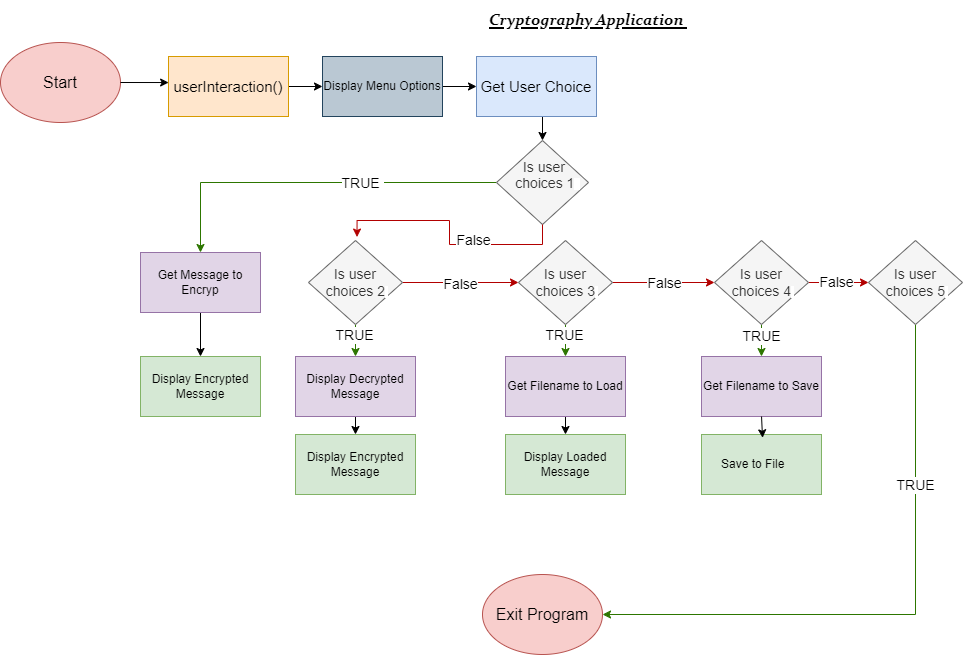

The diagram above was exported from draw.io. Its source (the exported page's mxGraphModel, read from the mxfile embedded in the PNG):
<mxGraphModel dx="1234" dy="726" grid="1" gridSize="14" guides="1" tooltips="1" connect="1" arrows="1" fold="1" page="1" pageScale="1" pageWidth="1169" pageHeight="827" background="#FFFFFF" math="0" shadow="0">
  <root>
    <mxCell id="WIyWlLk6GJQsqaUBKTNV-0" />
    <mxCell id="WIyWlLk6GJQsqaUBKTNV-1" parent="WIyWlLk6GJQsqaUBKTNV-0" />
    <mxCell id="h94y58ZQz6JYHBVQZl1v-0" value="&lt;h1 style=&quot;margin-top: 0px;&quot;&gt;&lt;span lang=&quot;EN-US&quot; style=&quot;font-size:12.0pt;line-height:&lt;br/&gt;110%;font-family:&amp;quot;Constantia&amp;quot;,serif;mso-ascii-theme-font:minor-latin;&lt;br/&gt;mso-fareast-font-family:Constantia;mso-fareast-theme-font:minor-latin;&lt;br/&gt;mso-hansi-theme-font:minor-latin;mso-bidi-font-family:&amp;quot;Times New Roman&amp;quot;;&lt;br/&gt;mso-bidi-theme-font:minor-bidi;mso-ansi-language:EN-US;mso-fareast-language:&lt;br/&gt;EN-US;mso-bidi-language:AR-SA&quot;&gt;Cryptography Application&amp;nbsp;&lt;/span&gt;&lt;br&gt;&lt;/h1&gt;&lt;p&gt;&lt;br&gt;&lt;/p&gt;" style="text;html=1;whiteSpace=wrap;overflow=hidden;rounded=0;fontStyle=6;align=center;verticalAlign=middle;" vertex="1" parent="WIyWlLk6GJQsqaUBKTNV-1">
      <mxGeometry x="518" y="28" width="224" height="56" as="geometry" />
    </mxCell>
    <mxCell id="h94y58ZQz6JYHBVQZl1v-3" value="&lt;font style=&quot;font-size: 16px;&quot;&gt;Start&lt;/font&gt;" style="ellipse;whiteSpace=wrap;html=1;fillColor=#f8cecc;strokeColor=#b85450;" vertex="1" parent="WIyWlLk6GJQsqaUBKTNV-1">
      <mxGeometry x="42" y="70" width="120" height="80" as="geometry" />
    </mxCell>
    <mxCell id="h94y58ZQz6JYHBVQZl1v-34" style="edgeStyle=orthogonalEdgeStyle;rounded=0;orthogonalLoop=1;jettySize=auto;html=1;exitX=1;exitY=0.5;exitDx=0;exitDy=0;entryX=0;entryY=0.5;entryDx=0;entryDy=0;" edge="1" parent="WIyWlLk6GJQsqaUBKTNV-1" source="h94y58ZQz6JYHBVQZl1v-4" target="h94y58ZQz6JYHBVQZl1v-6">
      <mxGeometry relative="1" as="geometry" />
    </mxCell>
    <mxCell id="h94y58ZQz6JYHBVQZl1v-4" value="&lt;font style=&quot;font-size: 15px;&quot;&gt;userInteraction()&lt;/font&gt;" style="rounded=0;whiteSpace=wrap;html=1;fillColor=#ffe6cc;strokeColor=#d79b00;" vertex="1" parent="WIyWlLk6GJQsqaUBKTNV-1">
      <mxGeometry x="210" y="84" width="120" height="60" as="geometry" />
    </mxCell>
    <mxCell id="h94y58ZQz6JYHBVQZl1v-35" style="edgeStyle=orthogonalEdgeStyle;rounded=0;orthogonalLoop=1;jettySize=auto;html=1;exitX=1;exitY=0.5;exitDx=0;exitDy=0;entryX=0;entryY=0.5;entryDx=0;entryDy=0;" edge="1" parent="WIyWlLk6GJQsqaUBKTNV-1" source="h94y58ZQz6JYHBVQZl1v-6" target="h94y58ZQz6JYHBVQZl1v-8">
      <mxGeometry relative="1" as="geometry" />
    </mxCell>
    <mxCell id="h94y58ZQz6JYHBVQZl1v-6" value="Display Menu Options" style="rounded=0;whiteSpace=wrap;html=1;fillColor=#bac8d3;strokeColor=#23445d;" vertex="1" parent="WIyWlLk6GJQsqaUBKTNV-1">
      <mxGeometry x="364" y="84" width="120" height="60" as="geometry" />
    </mxCell>
    <mxCell id="h94y58ZQz6JYHBVQZl1v-11" style="edgeStyle=orthogonalEdgeStyle;rounded=0;orthogonalLoop=1;jettySize=auto;html=1;exitX=0.5;exitY=1;exitDx=0;exitDy=0;entryX=0.5;entryY=0;entryDx=0;entryDy=0;" edge="1" parent="WIyWlLk6GJQsqaUBKTNV-1" source="h94y58ZQz6JYHBVQZl1v-8" target="h94y58ZQz6JYHBVQZl1v-10">
      <mxGeometry relative="1" as="geometry" />
    </mxCell>
    <mxCell id="h94y58ZQz6JYHBVQZl1v-8" value="&lt;font style=&quot;font-size: 15px;&quot;&gt;Get User Choice&lt;/font&gt;" style="rounded=0;whiteSpace=wrap;html=1;fillColor=#dae8fc;strokeColor=#6c8ebf;" vertex="1" parent="WIyWlLk6GJQsqaUBKTNV-1">
      <mxGeometry x="518" y="84" width="120" height="60" as="geometry" />
    </mxCell>
    <mxCell id="h94y58ZQz6JYHBVQZl1v-13" style="edgeStyle=orthogonalEdgeStyle;rounded=0;orthogonalLoop=1;jettySize=auto;html=1;exitX=0;exitY=0.5;exitDx=0;exitDy=0;entryX=0.5;entryY=0;entryDx=0;entryDy=0;fillColor=#60a917;strokeColor=#2D7600;" edge="1" parent="WIyWlLk6GJQsqaUBKTNV-1" source="h94y58ZQz6JYHBVQZl1v-10" target="h94y58ZQz6JYHBVQZl1v-12">
      <mxGeometry relative="1" as="geometry" />
    </mxCell>
    <mxCell id="h94y58ZQz6JYHBVQZl1v-14" value="&lt;span style=&quot;font-size: 14px;&quot;&gt;TRUE&amp;nbsp;&lt;/span&gt;" style="edgeLabel;html=1;align=center;verticalAlign=middle;resizable=0;points=[];" vertex="1" connectable="0" parent="h94y58ZQz6JYHBVQZl1v-13">
      <mxGeometry x="-0.1542" y="-1" relative="1" as="geometry">
        <mxPoint x="20" y="1" as="offset" />
      </mxGeometry>
    </mxCell>
    <mxCell id="h94y58ZQz6JYHBVQZl1v-10" value="&lt;font style=&quot;text-wrap: nowrap; font-size: 14px;&quot;&gt;&amp;nbsp; Is user&amp;nbsp;&lt;/font&gt;&lt;div&gt;&lt;font style=&quot;text-wrap: nowrap; font-size: 14px;&quot;&gt;&amp;nbsp; &amp;nbsp;choices 1&lt;/font&gt;&lt;span style=&quot;font-size: 11px; text-wrap: nowrap; background-color: rgb(255, 255, 255);&quot;&gt;&amp;nbsp;&amp;nbsp;&lt;/span&gt;&lt;br&gt;&lt;div&gt;&lt;span style=&quot;font-size: 11px; text-wrap: nowrap; background-color: rgb(255, 255, 255);&quot;&gt;&lt;br&gt;&lt;/span&gt;&lt;/div&gt;&lt;/div&gt;" style="rhombus;whiteSpace=wrap;html=1;fillColor=#f5f5f5;fontColor=#333333;strokeColor=#666666;" vertex="1" parent="WIyWlLk6GJQsqaUBKTNV-1">
      <mxGeometry x="538" y="168" width="92" height="84" as="geometry" />
    </mxCell>
    <mxCell id="h94y58ZQz6JYHBVQZl1v-41" style="edgeStyle=orthogonalEdgeStyle;rounded=0;orthogonalLoop=1;jettySize=auto;html=1;exitX=0.5;exitY=1;exitDx=0;exitDy=0;entryX=0.5;entryY=0;entryDx=0;entryDy=0;" edge="1" parent="WIyWlLk6GJQsqaUBKTNV-1" source="h94y58ZQz6JYHBVQZl1v-12" target="h94y58ZQz6JYHBVQZl1v-27">
      <mxGeometry relative="1" as="geometry" />
    </mxCell>
    <mxCell id="h94y58ZQz6JYHBVQZl1v-12" value="Get Message to Encryp" style="rounded=0;whiteSpace=wrap;html=1;fillColor=#e1d5e7;strokeColor=#9673a6;" vertex="1" parent="WIyWlLk6GJQsqaUBKTNV-1">
      <mxGeometry x="182" y="280" width="120" height="60" as="geometry" />
    </mxCell>
    <mxCell id="h94y58ZQz6JYHBVQZl1v-49" style="edgeStyle=orthogonalEdgeStyle;rounded=0;orthogonalLoop=1;jettySize=auto;html=1;exitX=0.5;exitY=1;exitDx=0;exitDy=0;entryX=0.5;entryY=0;entryDx=0;entryDy=0;" edge="1" parent="WIyWlLk6GJQsqaUBKTNV-1" source="h94y58ZQz6JYHBVQZl1v-18" target="h94y58ZQz6JYHBVQZl1v-29">
      <mxGeometry relative="1" as="geometry" />
    </mxCell>
    <mxCell id="h94y58ZQz6JYHBVQZl1v-18" value="Get Filename to Load" style="rounded=0;whiteSpace=wrap;html=1;fillColor=#e1d5e7;strokeColor=#9673a6;" vertex="1" parent="WIyWlLk6GJQsqaUBKTNV-1">
      <mxGeometry x="547" y="384" width="120" height="60" as="geometry" />
    </mxCell>
    <mxCell id="h94y58ZQz6JYHBVQZl1v-22" value="Get Filename to Save" style="rounded=0;whiteSpace=wrap;html=1;fillColor=#e1d5e7;strokeColor=#9673a6;" vertex="1" parent="WIyWlLk6GJQsqaUBKTNV-1">
      <mxGeometry x="743" y="384" width="120" height="60" as="geometry" />
    </mxCell>
    <mxCell id="h94y58ZQz6JYHBVQZl1v-27" value="Display Encrypted Message" style="rounded=0;whiteSpace=wrap;html=1;fillColor=#d5e8d4;strokeColor=#82b366;" vertex="1" parent="WIyWlLk6GJQsqaUBKTNV-1">
      <mxGeometry x="182" y="384" width="120" height="60" as="geometry" />
    </mxCell>
    <mxCell id="h94y58ZQz6JYHBVQZl1v-51" style="edgeStyle=orthogonalEdgeStyle;rounded=0;orthogonalLoop=1;jettySize=auto;html=1;exitX=0.5;exitY=1;exitDx=0;exitDy=0;entryX=0.5;entryY=0;entryDx=0;entryDy=0;" edge="1" parent="WIyWlLk6GJQsqaUBKTNV-1" source="h94y58ZQz6JYHBVQZl1v-28" target="h94y58ZQz6JYHBVQZl1v-43">
      <mxGeometry relative="1" as="geometry" />
    </mxCell>
    <mxCell id="h94y58ZQz6JYHBVQZl1v-28" value="Display Decrypted Message" style="rounded=0;whiteSpace=wrap;html=1;fillColor=#e1d5e7;strokeColor=#9673a6;" vertex="1" parent="WIyWlLk6GJQsqaUBKTNV-1">
      <mxGeometry x="337" y="384" width="120" height="60" as="geometry" />
    </mxCell>
    <mxCell id="h94y58ZQz6JYHBVQZl1v-29" value="Display Loaded Message" style="rounded=0;whiteSpace=wrap;html=1;fillColor=#d5e8d4;strokeColor=#82b366;" vertex="1" parent="WIyWlLk6GJQsqaUBKTNV-1">
      <mxGeometry x="547" y="462" width="120" height="60" as="geometry" />
    </mxCell>
    <mxCell id="h94y58ZQz6JYHBVQZl1v-30" value="Save to File&lt;span style=&quot;white-space: pre;&quot;&gt;&#09;&lt;/span&gt;" style="rounded=0;whiteSpace=wrap;html=1;fillColor=#d5e8d4;strokeColor=#82b366;" vertex="1" parent="WIyWlLk6GJQsqaUBKTNV-1">
      <mxGeometry x="743" y="462" width="120" height="60" as="geometry" />
    </mxCell>
    <mxCell id="h94y58ZQz6JYHBVQZl1v-33" style="edgeStyle=orthogonalEdgeStyle;rounded=0;orthogonalLoop=1;jettySize=auto;html=1;exitX=1;exitY=0.5;exitDx=0;exitDy=0;entryX=0.001;entryY=0.434;entryDx=0;entryDy=0;entryPerimeter=0;" edge="1" parent="WIyWlLk6GJQsqaUBKTNV-1" source="h94y58ZQz6JYHBVQZl1v-3" target="h94y58ZQz6JYHBVQZl1v-4">
      <mxGeometry relative="1" as="geometry" />
    </mxCell>
    <mxCell id="h94y58ZQz6JYHBVQZl1v-42" style="edgeStyle=orthogonalEdgeStyle;rounded=0;orthogonalLoop=1;jettySize=auto;html=1;exitX=0.5;exitY=1;exitDx=0;exitDy=0;fillColor=#60a917;strokeColor=#2D7600;" edge="1" parent="WIyWlLk6GJQsqaUBKTNV-1" source="h94y58ZQz6JYHBVQZl1v-36" target="h94y58ZQz6JYHBVQZl1v-28">
      <mxGeometry relative="1" as="geometry" />
    </mxCell>
    <mxCell id="h94y58ZQz6JYHBVQZl1v-47" value="&lt;span style=&quot;font-size: 14px;&quot;&gt;TRUE&amp;nbsp;&lt;/span&gt;" style="edgeLabel;html=1;align=center;verticalAlign=middle;resizable=0;points=[];" vertex="1" connectable="0" parent="h94y58ZQz6JYHBVQZl1v-42">
      <mxGeometry x="-0.5996" relative="1" as="geometry">
        <mxPoint as="offset" />
      </mxGeometry>
    </mxCell>
    <mxCell id="h94y58ZQz6JYHBVQZl1v-45" style="edgeStyle=orthogonalEdgeStyle;rounded=0;orthogonalLoop=1;jettySize=auto;html=1;exitX=1;exitY=0.5;exitDx=0;exitDy=0;entryX=0;entryY=0.5;entryDx=0;entryDy=0;fillColor=#e51400;strokeColor=#B20000;" edge="1" parent="WIyWlLk6GJQsqaUBKTNV-1" source="h94y58ZQz6JYHBVQZl1v-36" target="h94y58ZQz6JYHBVQZl1v-44">
      <mxGeometry relative="1" as="geometry" />
    </mxCell>
    <mxCell id="h94y58ZQz6JYHBVQZl1v-46" value="&lt;br&gt;&lt;span style=&quot;font-size: 14px;&quot;&gt;False&lt;/span&gt;" style="edgeLabel;html=1;align=center;verticalAlign=middle;resizable=0;points=[];" vertex="1" connectable="0" parent="h94y58ZQz6JYHBVQZl1v-45">
      <mxGeometry x="-0.0189" y="6" relative="1" as="geometry">
        <mxPoint as="offset" />
      </mxGeometry>
    </mxCell>
    <mxCell id="h94y58ZQz6JYHBVQZl1v-36" value="&lt;font style=&quot;text-wrap: nowrap; font-size: 14px;&quot;&gt;Is user&lt;/font&gt;&lt;div&gt;&lt;font style=&quot;text-wrap: nowrap; font-size: 14px;&quot;&gt;&amp;nbsp;choices 2&lt;/font&gt;&lt;span style=&quot;font-size: 11px; text-wrap: nowrap; background-color: rgb(255, 255, 255);&quot;&gt;&amp;nbsp;&lt;/span&gt;&lt;/div&gt;" style="rhombus;whiteSpace=wrap;html=1;fillColor=#f5f5f5;fontColor=#333333;strokeColor=#666666;" vertex="1" parent="WIyWlLk6GJQsqaUBKTNV-1">
      <mxGeometry x="350" y="268" width="94" height="84" as="geometry" />
    </mxCell>
    <mxCell id="h94y58ZQz6JYHBVQZl1v-39" style="edgeStyle=orthogonalEdgeStyle;rounded=0;orthogonalLoop=1;jettySize=auto;html=1;exitX=0.5;exitY=1;exitDx=0;exitDy=0;entryX=0.516;entryY=-0.041;entryDx=0;entryDy=0;entryPerimeter=0;fillColor=#e51400;strokeColor=#B20000;" edge="1" parent="WIyWlLk6GJQsqaUBKTNV-1" source="h94y58ZQz6JYHBVQZl1v-10" target="h94y58ZQz6JYHBVQZl1v-36">
      <mxGeometry relative="1" as="geometry" />
    </mxCell>
    <mxCell id="h94y58ZQz6JYHBVQZl1v-40" value="&#10;&lt;span style=&quot;color: rgb(0, 0, 0); font-family: Helvetica; font-size: 14px; font-style: normal; font-variant-ligatures: normal; font-variant-caps: normal; font-weight: 400; letter-spacing: normal; orphans: 2; text-align: center; text-indent: 0px; text-transform: none; widows: 2; word-spacing: 0px; -webkit-text-stroke-width: 0px; white-space: nowrap; background-color: rgb(255, 255, 255); text-decoration-thickness: initial; text-decoration-style: initial; text-decoration-color: initial; display: inline !important; float: none;&quot;&gt;False&lt;/span&gt;&#10;&#10;" style="edgeLabel;html=1;align=center;verticalAlign=middle;resizable=0;points=[];" vertex="1" connectable="0" parent="h94y58ZQz6JYHBVQZl1v-39">
      <mxGeometry x="-0.2665" y="1" relative="1" as="geometry">
        <mxPoint as="offset" />
      </mxGeometry>
    </mxCell>
    <mxCell id="h94y58ZQz6JYHBVQZl1v-43" value="Display Encrypted Message" style="rounded=0;whiteSpace=wrap;html=1;fillColor=#d5e8d4;strokeColor=#82b366;" vertex="1" parent="WIyWlLk6GJQsqaUBKTNV-1">
      <mxGeometry x="337" y="462" width="120" height="60" as="geometry" />
    </mxCell>
    <mxCell id="h94y58ZQz6JYHBVQZl1v-48" style="edgeStyle=orthogonalEdgeStyle;rounded=0;orthogonalLoop=1;jettySize=auto;html=1;exitX=0.5;exitY=1;exitDx=0;exitDy=0;entryX=0.5;entryY=0;entryDx=0;entryDy=0;fillColor=#60a917;strokeColor=#2D7600;" edge="1" parent="WIyWlLk6GJQsqaUBKTNV-1" source="h94y58ZQz6JYHBVQZl1v-44" target="h94y58ZQz6JYHBVQZl1v-18">
      <mxGeometry relative="1" as="geometry" />
    </mxCell>
    <mxCell id="h94y58ZQz6JYHBVQZl1v-50" value="&lt;span style=&quot;font-size: 14px;&quot;&gt;TRUE&amp;nbsp;&lt;/span&gt;" style="edgeLabel;html=1;align=center;verticalAlign=middle;resizable=0;points=[];" vertex="1" connectable="0" parent="h94y58ZQz6JYHBVQZl1v-48">
      <mxGeometry x="-0.383" relative="1" as="geometry">
        <mxPoint as="offset" />
      </mxGeometry>
    </mxCell>
    <mxCell id="h94y58ZQz6JYHBVQZl1v-53" style="edgeStyle=orthogonalEdgeStyle;rounded=0;orthogonalLoop=1;jettySize=auto;html=1;exitX=1;exitY=0.5;exitDx=0;exitDy=0;entryX=0;entryY=0.5;entryDx=0;entryDy=0;fillColor=#e51400;strokeColor=#B20000;" edge="1" parent="WIyWlLk6GJQsqaUBKTNV-1" source="h94y58ZQz6JYHBVQZl1v-44" target="h94y58ZQz6JYHBVQZl1v-52">
      <mxGeometry relative="1" as="geometry" />
    </mxCell>
    <mxCell id="h94y58ZQz6JYHBVQZl1v-54" value="&lt;span style=&quot;font-size: 14px;&quot;&gt;False&lt;/span&gt;" style="edgeLabel;html=1;align=center;verticalAlign=middle;resizable=0;points=[];" vertex="1" connectable="0" parent="h94y58ZQz6JYHBVQZl1v-53">
      <mxGeometry x="-0.0036" relative="1" as="geometry">
        <mxPoint as="offset" />
      </mxGeometry>
    </mxCell>
    <mxCell id="h94y58ZQz6JYHBVQZl1v-44" value="&lt;font style=&quot;text-wrap: nowrap; font-size: 14px;&quot;&gt;Is user&lt;/font&gt;&lt;div&gt;&lt;font style=&quot;text-wrap: nowrap; font-size: 14px;&quot;&gt;&amp;nbsp;choices 3&lt;/font&gt;&lt;span style=&quot;font-size: 11px; text-wrap: nowrap; background-color: rgb(255, 255, 255);&quot;&gt;&amp;nbsp;&lt;/span&gt;&lt;/div&gt;" style="rhombus;whiteSpace=wrap;html=1;fillColor=#f5f5f5;fontColor=#333333;strokeColor=#666666;" vertex="1" parent="WIyWlLk6GJQsqaUBKTNV-1">
      <mxGeometry x="560" y="268" width="94" height="84" as="geometry" />
    </mxCell>
    <mxCell id="h94y58ZQz6JYHBVQZl1v-58" style="edgeStyle=orthogonalEdgeStyle;rounded=0;orthogonalLoop=1;jettySize=auto;html=1;exitX=0.5;exitY=1;exitDx=0;exitDy=0;fillColor=#60a917;strokeColor=#2D7600;" edge="1" parent="WIyWlLk6GJQsqaUBKTNV-1" source="h94y58ZQz6JYHBVQZl1v-52" target="h94y58ZQz6JYHBVQZl1v-22">
      <mxGeometry relative="1" as="geometry" />
    </mxCell>
    <mxCell id="h94y58ZQz6JYHBVQZl1v-60" value="&lt;span style=&quot;font-size: 14px;&quot;&gt;TRUE&amp;nbsp;&lt;/span&gt;" style="edgeLabel;html=1;align=center;verticalAlign=middle;resizable=0;points=[];" vertex="1" connectable="0" parent="h94y58ZQz6JYHBVQZl1v-58">
      <mxGeometry x="-0.5114" y="1" relative="1" as="geometry">
        <mxPoint as="offset" />
      </mxGeometry>
    </mxCell>
    <mxCell id="h94y58ZQz6JYHBVQZl1v-64" style="edgeStyle=orthogonalEdgeStyle;rounded=0;orthogonalLoop=1;jettySize=auto;html=1;exitX=1;exitY=0.5;exitDx=0;exitDy=0;entryX=0;entryY=0.5;entryDx=0;entryDy=0;fillColor=#e51400;strokeColor=#B20000;" edge="1" parent="WIyWlLk6GJQsqaUBKTNV-1" source="h94y58ZQz6JYHBVQZl1v-52" target="h94y58ZQz6JYHBVQZl1v-61">
      <mxGeometry relative="1" as="geometry" />
    </mxCell>
    <mxCell id="h94y58ZQz6JYHBVQZl1v-66" value="&lt;span style=&quot;font-size: 14px;&quot;&gt;False&lt;/span&gt;" style="edgeLabel;html=1;align=center;verticalAlign=middle;resizable=0;points=[];" vertex="1" connectable="0" parent="h94y58ZQz6JYHBVQZl1v-64">
      <mxGeometry x="-0.0973" y="1" relative="1" as="geometry">
        <mxPoint as="offset" />
      </mxGeometry>
    </mxCell>
    <mxCell id="h94y58ZQz6JYHBVQZl1v-52" value="&lt;font style=&quot;text-wrap: nowrap; font-size: 14px;&quot;&gt;Is user&lt;/font&gt;&lt;div&gt;&lt;font style=&quot;text-wrap: nowrap; font-size: 14px;&quot;&gt;&amp;nbsp;choices 4&lt;/font&gt;&lt;span style=&quot;font-size: 11px; text-wrap: nowrap; background-color: rgb(255, 255, 255);&quot;&gt;&amp;nbsp;&lt;/span&gt;&lt;/div&gt;" style="rhombus;whiteSpace=wrap;html=1;fillColor=#f5f5f5;fontColor=#333333;strokeColor=#666666;" vertex="1" parent="WIyWlLk6GJQsqaUBKTNV-1">
      <mxGeometry x="756" y="268" width="94" height="84" as="geometry" />
    </mxCell>
    <mxCell id="h94y58ZQz6JYHBVQZl1v-57" style="edgeStyle=orthogonalEdgeStyle;rounded=0;orthogonalLoop=1;jettySize=auto;html=1;exitX=0.5;exitY=1;exitDx=0;exitDy=0;entryX=0.509;entryY=0.055;entryDx=0;entryDy=0;entryPerimeter=0;" edge="1" parent="WIyWlLk6GJQsqaUBKTNV-1" source="h94y58ZQz6JYHBVQZl1v-22" target="h94y58ZQz6JYHBVQZl1v-30">
      <mxGeometry relative="1" as="geometry" />
    </mxCell>
    <mxCell id="h94y58ZQz6JYHBVQZl1v-68" style="edgeStyle=orthogonalEdgeStyle;rounded=0;orthogonalLoop=1;jettySize=auto;html=1;exitX=0.5;exitY=1;exitDx=0;exitDy=0;entryX=1;entryY=0.5;entryDx=0;entryDy=0;fillColor=#60a917;strokeColor=#2D7600;" edge="1" parent="WIyWlLk6GJQsqaUBKTNV-1" source="h94y58ZQz6JYHBVQZl1v-61" target="h94y58ZQz6JYHBVQZl1v-67">
      <mxGeometry relative="1" as="geometry" />
    </mxCell>
    <mxCell id="h94y58ZQz6JYHBVQZl1v-70" value="&lt;span style=&quot;font-size: 14px;&quot;&gt;TRUE&amp;nbsp;&lt;/span&gt;" style="edgeLabel;html=1;align=center;verticalAlign=middle;resizable=0;points=[];" vertex="1" connectable="0" parent="h94y58ZQz6JYHBVQZl1v-68">
      <mxGeometry x="-0.4671" y="1" relative="1" as="geometry">
        <mxPoint as="offset" />
      </mxGeometry>
    </mxCell>
    <mxCell id="h94y58ZQz6JYHBVQZl1v-61" value="&lt;font style=&quot;text-wrap: nowrap; font-size: 14px;&quot;&gt;Is user&lt;/font&gt;&lt;div&gt;&lt;font style=&quot;text-wrap: nowrap; font-size: 14px;&quot;&gt;&amp;nbsp;choices 5&lt;/font&gt;&lt;span style=&quot;font-size: 11px; text-wrap: nowrap; background-color: rgb(255, 255, 255);&quot;&gt;&amp;nbsp;&lt;/span&gt;&lt;/div&gt;" style="rhombus;whiteSpace=wrap;html=1;fillColor=#f5f5f5;fontColor=#333333;strokeColor=#666666;" vertex="1" parent="WIyWlLk6GJQsqaUBKTNV-1">
      <mxGeometry x="910" y="268" width="94" height="84" as="geometry" />
    </mxCell>
    <mxCell id="h94y58ZQz6JYHBVQZl1v-67" value="&lt;font style=&quot;font-size: 16px;&quot;&gt;Exit Program&lt;/font&gt;" style="ellipse;whiteSpace=wrap;html=1;fillColor=#f8cecc;strokeColor=#b85450;" vertex="1" parent="WIyWlLk6GJQsqaUBKTNV-1">
      <mxGeometry x="524" y="602" width="120" height="80" as="geometry" />
    </mxCell>
  </root>
</mxGraphModel>